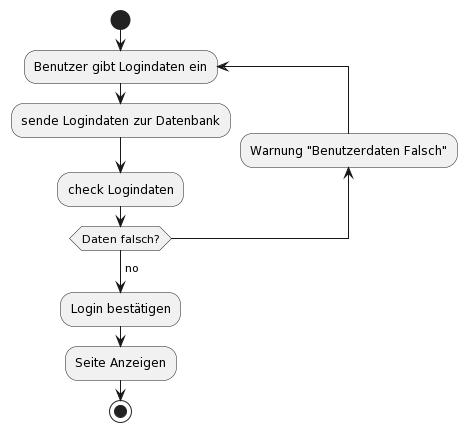

The diagram above was rendered by PlantUML. Its source (embedded in the PNG):
@startuml
start

repeat :Benutzer gibt Logindaten ein;
:sende Logindaten zur Datenbank;
:check Logindaten;
backward:Warnung "Benutzerdaten Falsch";
repeat while (Daten falsch?)
->no;
:Login bestätigen;
:Seite Anzeigen;
stop
@enduml